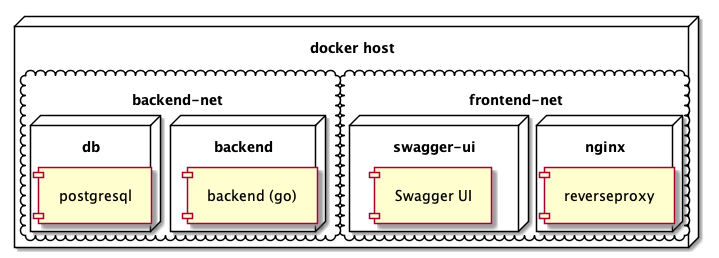

The diagram above was rendered by PlantUML. Its source (embedded in the PNG):
@startuml payment_deployment

skinparam padding 10

node "docker host" {
    cloud frontend-net {
        node "nginx" {
            component reverseproxy
        }
        node "swagger-ui" {
            component "Swagger UI"
        }
    }
    cloud backend-net {
        node "backend" {
            component "backend (go)"
        }
        node "db" {
            component "postgresql"
        }
    }
}
@enduml